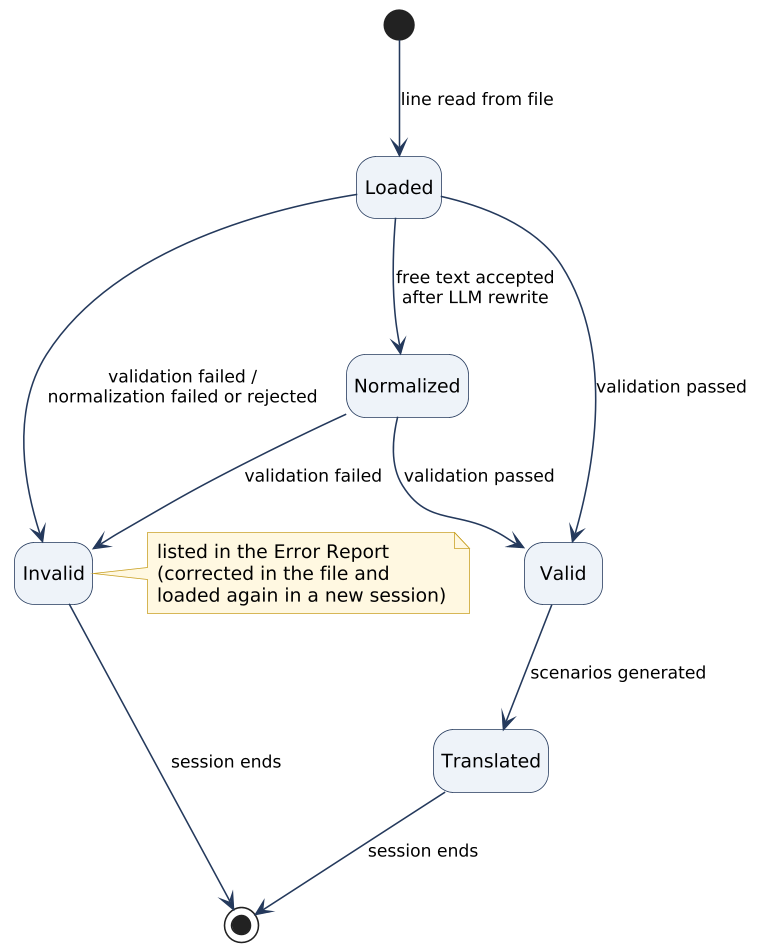

The diagram above was rendered by PlantUML. Its source (embedded in the PNG):
@startuml
!include skin.iuml
hide empty description
[*] --> Loaded : line read from file
Loaded --> Normalized : free text accepted\nafter LLM rewrite
Loaded --> Valid : validation passed
Loaded --> Invalid : validation failed /\nnormalization failed or rejected
Normalized --> Valid : validation passed
Normalized --> Invalid : validation failed
Valid --> Translated : scenarios generated
Invalid --> [*] : session ends
Translated --> [*] : session ends
note right of Invalid : listed in the Error Report\n(corrected in the file and\nloaded again in a new session)
@enduml